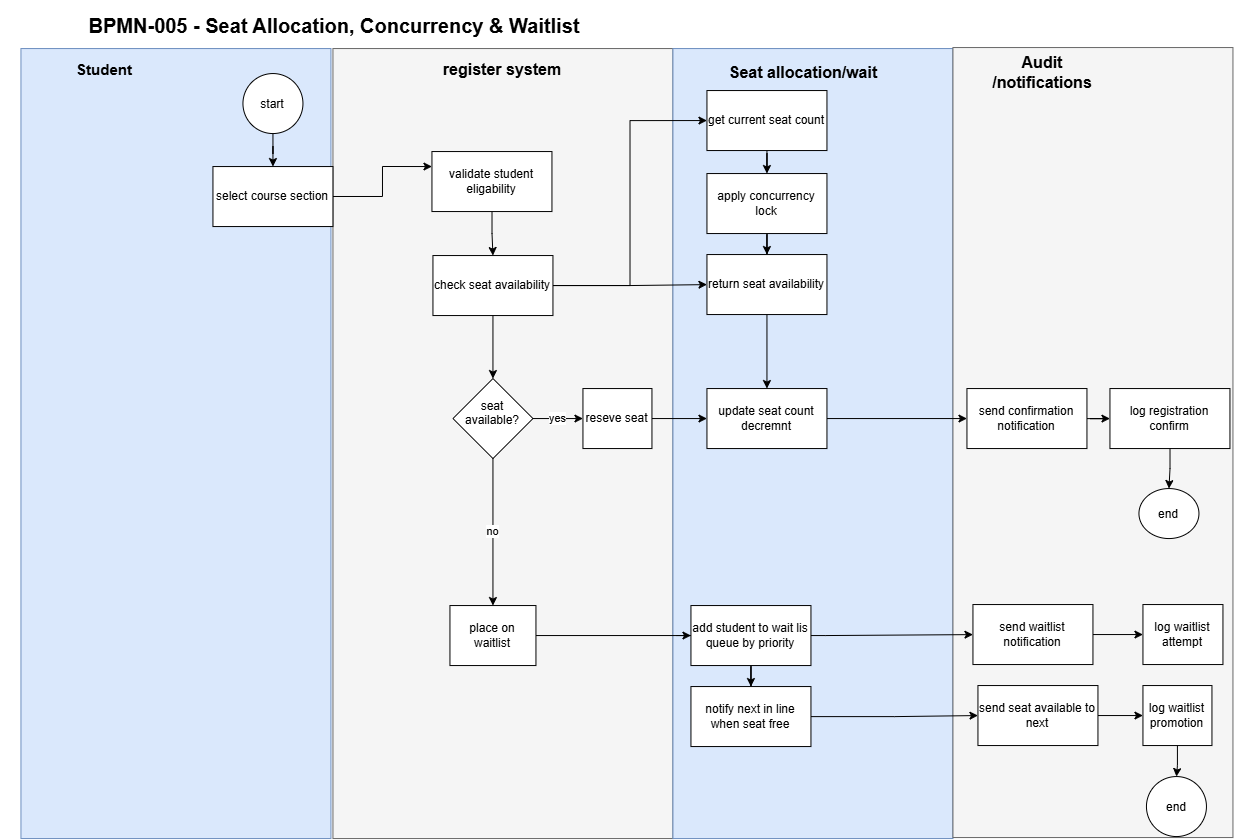

The diagram above was exported from draw.io. Its source (the exported page's mxGraphModel, read from the mxfile embedded in the PNG):
<mxGraphModel dx="2062" dy="1761" grid="1" gridSize="10" guides="1" tooltips="1" connect="1" arrows="1" fold="1" page="1" pageScale="1" pageWidth="850" pageHeight="1100" math="0" shadow="0">
  <root>
    <mxCell id="0" />
    <mxCell id="1" parent="0" />
    <mxCell id="XleB5ha6HOkdCEpNR_Sb-1" parent="1" style="rounded=0;whiteSpace=wrap;html=1;fillColor=#dae8fc;strokeColor=#6c8ebf;" value="" vertex="1">
      <mxGeometry height="790" width="310" x="-152" y="10" as="geometry" />
    </mxCell>
    <mxCell id="XleB5ha6HOkdCEpNR_Sb-2" parent="1" style="rounded=0;whiteSpace=wrap;html=1;fillColor=#f5f5f5;fontColor=#333333;strokeColor=#666666;" value="" vertex="1">
      <mxGeometry height="790" width="340" x="160" y="10" as="geometry" />
    </mxCell>
    <mxCell id="XleB5ha6HOkdCEpNR_Sb-3" parent="1" style="rounded=0;whiteSpace=wrap;html=1;fillColor=#dae8fc;strokeColor=#6c8ebf;" value="" vertex="1">
      <mxGeometry height="790" width="280" x="500" y="10" as="geometry" />
    </mxCell>
    <mxCell id="XleB5ha6HOkdCEpNR_Sb-4" parent="1" style="rounded=0;whiteSpace=wrap;html=1;fillColor=#f5f5f5;fontColor=#333333;strokeColor=#666666;" value="" vertex="1">
      <mxGeometry height="790" width="280" x="780" y="9" as="geometry" />
    </mxCell>
    <mxCell id="XleB5ha6HOkdCEpNR_Sb-9" edge="1" parent="1" source="XleB5ha6HOkdCEpNR_Sb-5" style="edgeStyle=orthogonalEdgeStyle;rounded=0;orthogonalLoop=1;jettySize=auto;html=1;" target="XleB5ha6HOkdCEpNR_Sb-8" value="">
      <mxGeometry relative="1" as="geometry" />
    </mxCell>
    <mxCell id="XleB5ha6HOkdCEpNR_Sb-5" parent="1" style="ellipse;whiteSpace=wrap;html=1;shapeInside=1;aspect=fixed;" value="start" vertex="1">
      <mxGeometry height="60" width="60" x="70" y="35" as="geometry" />
    </mxCell>
    <mxCell id="XleB5ha6HOkdCEpNR_Sb-13" edge="1" parent="1" source="XleB5ha6HOkdCEpNR_Sb-8" style="edgeStyle=orthogonalEdgeStyle;rounded=0;orthogonalLoop=1;jettySize=auto;html=1;entryX=0;entryY=0.25;entryDx=0;entryDy=0;" target="XleB5ha6HOkdCEpNR_Sb-40" value="">
      <mxGeometry relative="1" as="geometry" />
    </mxCell>
    <mxCell id="XleB5ha6HOkdCEpNR_Sb-8" parent="1" style="whiteSpace=wrap;html=1;" value="select course section" vertex="1">
      <mxGeometry height="60" width="120" x="40" y="128" as="geometry" />
    </mxCell>
    <mxCell id="XleB5ha6HOkdCEpNR_Sb-18" edge="1" parent="1" source="XleB5ha6HOkdCEpNR_Sb-15" style="edgeStyle=orthogonalEdgeStyle;rounded=0;orthogonalLoop=1;jettySize=auto;html=1;" target="XleB5ha6HOkdCEpNR_Sb-17" value="">
      <mxGeometry relative="1" as="geometry" />
    </mxCell>
    <mxCell id="XleB5ha6HOkdCEpNR_Sb-15" parent="1" style="whiteSpace=wrap;html=1;" value="return seat availability" vertex="1">
      <mxGeometry height="60" width="120" x="534" y="216" as="geometry" />
    </mxCell>
    <mxCell id="XleB5ha6HOkdCEpNR_Sb-67" edge="1" parent="1" source="XleB5ha6HOkdCEpNR_Sb-17" style="edgeStyle=orthogonalEdgeStyle;rounded=0;orthogonalLoop=1;jettySize=auto;html=1;" target="XleB5ha6HOkdCEpNR_Sb-66" value="">
      <mxGeometry relative="1" as="geometry" />
    </mxCell>
    <mxCell id="XleB5ha6HOkdCEpNR_Sb-17" parent="1" style="whiteSpace=wrap;html=1;" value="update seat count decremnt" vertex="1">
      <mxGeometry height="60" width="120" x="534" y="350" as="geometry" />
    </mxCell>
    <mxCell id="XleB5ha6HOkdCEpNR_Sb-24" edge="1" parent="1" source="XleB5ha6HOkdCEpNR_Sb-19" style="edgeStyle=orthogonalEdgeStyle;rounded=0;orthogonalLoop=1;jettySize=auto;html=1;" target="XleB5ha6HOkdCEpNR_Sb-23" value="no">
      <mxGeometry relative="1" as="geometry" />
    </mxCell>
    <mxCell id="XleB5ha6HOkdCEpNR_Sb-64" edge="1" parent="1" source="XleB5ha6HOkdCEpNR_Sb-19" style="edgeStyle=orthogonalEdgeStyle;rounded=0;orthogonalLoop=1;jettySize=auto;html=1;" target="XleB5ha6HOkdCEpNR_Sb-55" value="yes">
      <mxGeometry relative="1" as="geometry" />
    </mxCell>
    <mxCell id="XleB5ha6HOkdCEpNR_Sb-19" parent="1" style="rhombus;whiteSpace=wrap;html=1;shapeInside=1;" value="seat available?" vertex="1">
      <mxGeometry height="80" width="80" x="280" y="340" as="geometry" />
    </mxCell>
    <mxCell id="XleB5ha6HOkdCEpNR_Sb-72" edge="1" parent="1" source="XleB5ha6HOkdCEpNR_Sb-23" style="edgeStyle=orthogonalEdgeStyle;rounded=0;orthogonalLoop=1;jettySize=auto;html=1;" target="XleB5ha6HOkdCEpNR_Sb-71" value="">
      <mxGeometry relative="1" as="geometry" />
    </mxCell>
    <mxCell id="XleB5ha6HOkdCEpNR_Sb-23" parent="1" style="whiteSpace=wrap;html=1;" value="place on waitlist" vertex="1">
      <mxGeometry height="60" width="86" x="277" y="567" as="geometry" />
    </mxCell>
    <mxCell id="XleB5ha6HOkdCEpNR_Sb-61" edge="1" parent="1" style="edgeStyle=orthogonalEdgeStyle;rounded=0;orthogonalLoop=1;jettySize=auto;html=1;" target="XleB5ha6HOkdCEpNR_Sb-60" value="">
      <mxGeometry relative="1" as="geometry">
        <mxPoint x="503.49999999999955" y="597" as="sourcePoint" />
      </mxGeometry>
    </mxCell>
    <mxCell id="XleB5ha6HOkdCEpNR_Sb-31" parent="1" style="ellipse;whiteSpace=wrap;html=1;shapeInside=1;" value="end" vertex="1">
      <mxGeometry height="50" width="60" x="966" y="450" as="geometry" />
    </mxCell>
    <mxCell id="XleB5ha6HOkdCEpNR_Sb-35" parent="1" style="text;html=1;whiteSpace=wrap;strokeColor=none;fillColor=none;align=center;verticalAlign=middle;rounded=0;fontSize=15;fontStyle=1" value="Student" vertex="1">
      <mxGeometry height="30" width="60" x="-98" y="16" as="geometry" />
    </mxCell>
    <mxCell id="XleB5ha6HOkdCEpNR_Sb-36" parent="1" style="text;html=1;whiteSpace=wrap;strokeColor=none;fillColor=none;align=center;verticalAlign=middle;rounded=0;fontSize=16;fontStyle=1" value="register system" vertex="1">
      <mxGeometry height="30" width="180" x="240" y="16" as="geometry" />
    </mxCell>
    <mxCell id="XleB5ha6HOkdCEpNR_Sb-37" parent="1" style="text;html=1;whiteSpace=wrap;strokeColor=none;fillColor=none;align=center;verticalAlign=middle;rounded=0;fontSize=16;fontStyle=1" value="Seat allocation/wait" vertex="1">
      <mxGeometry height="30" width="158" x="552" y="19" as="geometry" />
    </mxCell>
    <mxCell id="XleB5ha6HOkdCEpNR_Sb-38" parent="1" style="text;html=1;whiteSpace=wrap;strokeColor=none;fillColor=none;align=center;verticalAlign=middle;rounded=0;fontSize=16;fontStyle=1" value="Audit /notifications" vertex="1">
      <mxGeometry height="30" width="120" x="810" y="19" as="geometry" />
    </mxCell>
    <mxCell id="XleB5ha6HOkdCEpNR_Sb-39" parent="1" style="text;html=1;whiteSpace=wrap;strokeColor=none;fillColor=none;align=center;verticalAlign=middle;rounded=0;strokeWidth=0;fontSize=10;" value="&lt;h1&gt;&lt;span style=&quot;background-color: transparent; color: light-dark(rgb(0, 0, 0), rgb(255, 255, 255));&quot;&gt;&lt;font style=&quot;&quot;&gt;BPMN-005 - Seat Allocation, Concurrency &amp;amp; Waitlist&lt;/font&gt;&lt;/span&gt;&lt;/h1&gt;&lt;h1&gt;&lt;font&gt;&lt;/font&gt;&lt;/h1&gt;&lt;br&gt;&lt;br&gt;&lt;div&gt;&lt;br&gt;&lt;/div&gt;" vertex="1">
      <mxGeometry height="30" width="670" x="-173" y="-10" as="geometry" />
    </mxCell>
    <mxCell id="XleB5ha6HOkdCEpNR_Sb-45" edge="1" parent="1" source="XleB5ha6HOkdCEpNR_Sb-40" style="edgeStyle=orthogonalEdgeStyle;rounded=0;orthogonalLoop=1;jettySize=auto;html=1;" target="XleB5ha6HOkdCEpNR_Sb-42" value="">
      <mxGeometry relative="1" as="geometry" />
    </mxCell>
    <mxCell id="XleB5ha6HOkdCEpNR_Sb-40" parent="1" style="rounded=0;whiteSpace=wrap;html=1;" value="validate student eligability" vertex="1">
      <mxGeometry height="60" width="120" x="259" y="113" as="geometry" />
    </mxCell>
    <mxCell id="XleB5ha6HOkdCEpNR_Sb-46" edge="1" parent="1" source="XleB5ha6HOkdCEpNR_Sb-42" style="edgeStyle=orthogonalEdgeStyle;rounded=0;orthogonalLoop=1;jettySize=auto;html=1;" target="XleB5ha6HOkdCEpNR_Sb-15" value="">
      <mxGeometry relative="1" as="geometry" />
    </mxCell>
    <mxCell id="XleB5ha6HOkdCEpNR_Sb-49" edge="1" parent="1" source="XleB5ha6HOkdCEpNR_Sb-42" style="edgeStyle=orthogonalEdgeStyle;rounded=0;orthogonalLoop=1;jettySize=auto;html=1;endArrow=classic;endFill=1;entryX=0;entryY=0.5;entryDx=0;entryDy=0;" target="XleB5ha6HOkdCEpNR_Sb-43" value="">
      <mxGeometry relative="1" as="geometry" />
    </mxCell>
    <mxCell id="XleB5ha6HOkdCEpNR_Sb-52" edge="1" parent="1" source="XleB5ha6HOkdCEpNR_Sb-42" style="edgeStyle=orthogonalEdgeStyle;rounded=0;orthogonalLoop=1;jettySize=auto;html=1;" target="XleB5ha6HOkdCEpNR_Sb-19" value="">
      <mxGeometry relative="1" as="geometry" />
    </mxCell>
    <mxCell id="XleB5ha6HOkdCEpNR_Sb-42" parent="1" style="rounded=0;whiteSpace=wrap;html=1;" value="check seat availability" vertex="1">
      <mxGeometry height="60" width="120" x="260" y="217" as="geometry" />
    </mxCell>
    <mxCell id="XleB5ha6HOkdCEpNR_Sb-48" edge="1" parent="1" source="XleB5ha6HOkdCEpNR_Sb-43" style="edgeStyle=orthogonalEdgeStyle;rounded=0;orthogonalLoop=1;jettySize=auto;html=1;" target="XleB5ha6HOkdCEpNR_Sb-44" value="">
      <mxGeometry relative="1" as="geometry" />
    </mxCell>
    <mxCell id="XleB5ha6HOkdCEpNR_Sb-43" parent="1" style="rounded=0;whiteSpace=wrap;html=1;" value="get current seat count" vertex="1">
      <mxGeometry height="60" width="120" x="534" y="52" as="geometry" />
    </mxCell>
    <mxCell id="XleB5ha6HOkdCEpNR_Sb-47" edge="1" parent="1" source="XleB5ha6HOkdCEpNR_Sb-44" style="edgeStyle=orthogonalEdgeStyle;rounded=0;orthogonalLoop=1;jettySize=auto;html=1;" target="XleB5ha6HOkdCEpNR_Sb-15" value="">
      <mxGeometry relative="1" as="geometry" />
    </mxCell>
    <mxCell id="XleB5ha6HOkdCEpNR_Sb-44" parent="1" style="rounded=0;whiteSpace=wrap;html=1;" value="apply concurrency lock" vertex="1">
      <mxGeometry height="60" width="120" x="534" y="135" as="geometry" />
    </mxCell>
    <mxCell id="XleB5ha6HOkdCEpNR_Sb-63" edge="1" parent="1" source="XleB5ha6HOkdCEpNR_Sb-55" style="edgeStyle=orthogonalEdgeStyle;rounded=0;orthogonalLoop=1;jettySize=auto;html=1;" target="XleB5ha6HOkdCEpNR_Sb-17" value="">
      <mxGeometry relative="1" as="geometry" />
    </mxCell>
    <mxCell id="XleB5ha6HOkdCEpNR_Sb-55" parent="1" style="rounded=0;whiteSpace=wrap;html=1;" value="reseve seat" vertex="1">
      <mxGeometry height="60" width="69" x="410" y="350" as="geometry" />
    </mxCell>
    <mxCell id="XleB5ha6HOkdCEpNR_Sb-74" edge="1" parent="1" source="XleB5ha6HOkdCEpNR_Sb-60" style="edgeStyle=orthogonalEdgeStyle;rounded=0;orthogonalLoop=1;jettySize=auto;html=1;" target="XleB5ha6HOkdCEpNR_Sb-73" value="">
      <mxGeometry relative="1" as="geometry" />
    </mxCell>
    <mxCell id="XleB5ha6HOkdCEpNR_Sb-60" parent="1" style="whiteSpace=wrap;html=1;" value="send waitlist notification" vertex="1">
      <mxGeometry height="60" width="120" x="800" y="566" as="geometry" />
    </mxCell>
    <mxCell id="XleB5ha6HOkdCEpNR_Sb-69" edge="1" parent="1" source="XleB5ha6HOkdCEpNR_Sb-66" style="edgeStyle=orthogonalEdgeStyle;rounded=0;orthogonalLoop=1;jettySize=auto;html=1;" target="XleB5ha6HOkdCEpNR_Sb-68" value="">
      <mxGeometry relative="1" as="geometry" />
    </mxCell>
    <mxCell id="XleB5ha6HOkdCEpNR_Sb-66" parent="1" style="whiteSpace=wrap;html=1;" value="send confirmation notification" vertex="1">
      <mxGeometry height="60" width="120" x="794" y="350" as="geometry" />
    </mxCell>
    <mxCell id="XleB5ha6HOkdCEpNR_Sb-70" edge="1" parent="1" source="XleB5ha6HOkdCEpNR_Sb-68" style="edgeStyle=orthogonalEdgeStyle;rounded=0;orthogonalLoop=1;jettySize=auto;html=1;" target="XleB5ha6HOkdCEpNR_Sb-31" value="">
      <mxGeometry relative="1" as="geometry" />
    </mxCell>
    <mxCell id="XleB5ha6HOkdCEpNR_Sb-68" parent="1" style="whiteSpace=wrap;html=1;" value="log registration confirm" vertex="1">
      <mxGeometry height="60" width="120" x="937" y="350" as="geometry" />
    </mxCell>
    <mxCell id="XleB5ha6HOkdCEpNR_Sb-76" edge="1" parent="1" source="XleB5ha6HOkdCEpNR_Sb-71" style="edgeStyle=orthogonalEdgeStyle;rounded=0;orthogonalLoop=1;jettySize=auto;html=1;" target="XleB5ha6HOkdCEpNR_Sb-75" value="">
      <mxGeometry relative="1" as="geometry" />
    </mxCell>
    <mxCell id="XleB5ha6HOkdCEpNR_Sb-71" parent="1" style="whiteSpace=wrap;html=1;" value="add student to wait lis queue by priority" vertex="1">
      <mxGeometry height="60" width="120" x="518" y="567" as="geometry" />
    </mxCell>
    <mxCell id="XleB5ha6HOkdCEpNR_Sb-73" parent="1" style="whiteSpace=wrap;html=1;" value="log waitlist attempt" vertex="1">
      <mxGeometry height="60" width="80" x="970" y="566" as="geometry" />
    </mxCell>
    <mxCell id="XleB5ha6HOkdCEpNR_Sb-78" edge="1" parent="1" source="XleB5ha6HOkdCEpNR_Sb-75" style="edgeStyle=orthogonalEdgeStyle;rounded=0;orthogonalLoop=1;jettySize=auto;html=1;" target="XleB5ha6HOkdCEpNR_Sb-77" value="">
      <mxGeometry relative="1" as="geometry" />
    </mxCell>
    <mxCell id="XleB5ha6HOkdCEpNR_Sb-75" parent="1" style="whiteSpace=wrap;html=1;" value="notify next in line when seat free" vertex="1">
      <mxGeometry height="60" width="120" x="518" y="648" as="geometry" />
    </mxCell>
    <mxCell id="XleB5ha6HOkdCEpNR_Sb-80" edge="1" parent="1" source="XleB5ha6HOkdCEpNR_Sb-77" style="edgeStyle=orthogonalEdgeStyle;rounded=0;orthogonalLoop=1;jettySize=auto;html=1;" target="XleB5ha6HOkdCEpNR_Sb-79" value="">
      <mxGeometry relative="1" as="geometry" />
    </mxCell>
    <mxCell id="XleB5ha6HOkdCEpNR_Sb-77" parent="1" style="whiteSpace=wrap;html=1;" value="send seat available to next" vertex="1">
      <mxGeometry height="60" width="120" x="805" y="647" as="geometry" />
    </mxCell>
    <mxCell id="XleB5ha6HOkdCEpNR_Sb-82" edge="1" parent="1" source="XleB5ha6HOkdCEpNR_Sb-79" style="edgeStyle=orthogonalEdgeStyle;rounded=0;orthogonalLoop=1;jettySize=auto;html=1;" target="XleB5ha6HOkdCEpNR_Sb-81" value="">
      <mxGeometry relative="1" as="geometry" />
    </mxCell>
    <mxCell id="XleB5ha6HOkdCEpNR_Sb-79" parent="1" style="whiteSpace=wrap;html=1;" value="log waitlist promotion" vertex="1">
      <mxGeometry height="60" width="69" x="970" y="647" as="geometry" />
    </mxCell>
    <mxCell id="XleB5ha6HOkdCEpNR_Sb-81" parent="1" style="ellipse;whiteSpace=wrap;html=1;shapeInside=1;" value="end" vertex="1">
      <mxGeometry height="60" width="60" x="973.5" y="738" as="geometry" />
    </mxCell>
  </root>
</mxGraphModel>